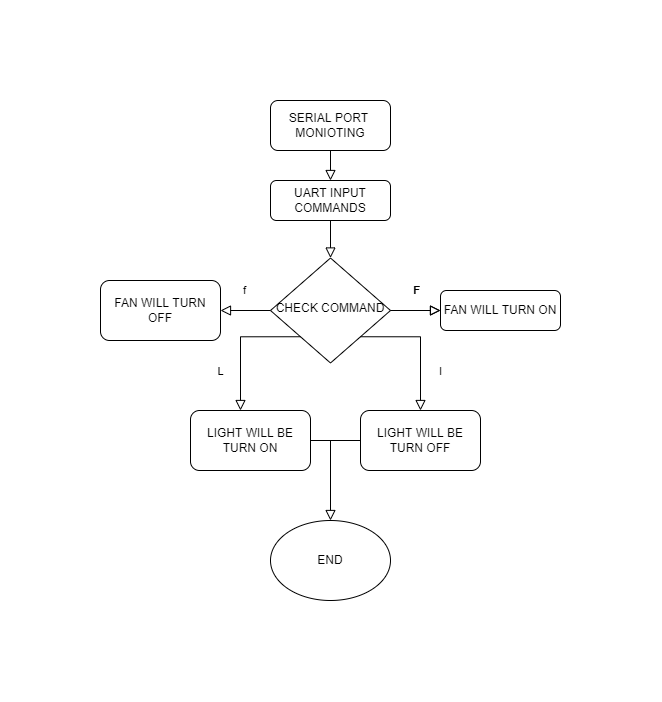

The diagram above was exported from draw.io. Its source (the exported page's mxGraphModel, read from the mxfile embedded in the PNG):
<mxGraphModel dx="1944" dy="597" grid="1" gridSize="10" guides="1" tooltips="1" connect="1" arrows="1" fold="1" page="1" pageScale="1" pageWidth="827" pageHeight="1169" math="0" shadow="0">
  <root>
    <mxCell id="WIyWlLk6GJQsqaUBKTNV-0" />
    <mxCell id="WIyWlLk6GJQsqaUBKTNV-1" parent="WIyWlLk6GJQsqaUBKTNV-0" />
    <mxCell id="WIyWlLk6GJQsqaUBKTNV-2" value="" style="rounded=0;html=1;jettySize=auto;orthogonalLoop=1;fontSize=11;endArrow=block;endFill=0;endSize=8;strokeWidth=1;shadow=0;labelBackgroundColor=none;edgeStyle=orthogonalEdgeStyle;" parent="WIyWlLk6GJQsqaUBKTNV-1" source="WIyWlLk6GJQsqaUBKTNV-3" target="WIyWlLk6GJQsqaUBKTNV-6" edge="1">
      <mxGeometry relative="1" as="geometry" />
    </mxCell>
    <mxCell id="WIyWlLk6GJQsqaUBKTNV-3" value="UART INPUT COMMANDS" style="rounded=1;whiteSpace=wrap;html=1;fontSize=12;glass=0;strokeWidth=1;shadow=0;" parent="WIyWlLk6GJQsqaUBKTNV-1" vertex="1">
      <mxGeometry x="160" y="80" width="120" height="40" as="geometry" />
    </mxCell>
    <mxCell id="WIyWlLk6GJQsqaUBKTNV-5" value="F" style="edgeStyle=orthogonalEdgeStyle;rounded=0;html=1;jettySize=auto;orthogonalLoop=1;fontSize=11;endArrow=block;endFill=0;endSize=8;strokeWidth=1;shadow=0;labelBackgroundColor=none;" parent="WIyWlLk6GJQsqaUBKTNV-1" source="WIyWlLk6GJQsqaUBKTNV-6" target="WIyWlLk6GJQsqaUBKTNV-7" edge="1">
      <mxGeometry y="20" relative="1" as="geometry">
        <mxPoint as="offset" />
      </mxGeometry>
    </mxCell>
    <mxCell id="WIyWlLk6GJQsqaUBKTNV-6" value="CHECK COMMAND" style="rhombus;whiteSpace=wrap;html=1;shadow=0;fontFamily=Helvetica;fontSize=12;align=center;strokeWidth=1;spacing=6;spacingTop=-4;" parent="WIyWlLk6GJQsqaUBKTNV-1" vertex="1">
      <mxGeometry x="160" y="157.5" width="120" height="105" as="geometry" />
    </mxCell>
    <mxCell id="WIyWlLk6GJQsqaUBKTNV-7" value="FAN WILL TURN ON" style="rounded=1;whiteSpace=wrap;html=1;fontSize=12;glass=0;strokeWidth=1;shadow=0;" parent="WIyWlLk6GJQsqaUBKTNV-1" vertex="1">
      <mxGeometry x="330" y="190" width="120" height="40" as="geometry" />
    </mxCell>
    <mxCell id="FV7pdaA03UDykw-3ZCbf-0" value="FAN WILL TURN OFF" style="rounded=1;whiteSpace=wrap;html=1;" vertex="1" parent="WIyWlLk6GJQsqaUBKTNV-1">
      <mxGeometry x="-10" y="180" width="120" height="60" as="geometry" />
    </mxCell>
    <mxCell id="FV7pdaA03UDykw-3ZCbf-1" value="f&lt;br&gt;" style="rounded=0;html=1;jettySize=auto;orthogonalLoop=1;fontSize=11;endArrow=block;endFill=0;endSize=8;strokeWidth=1;shadow=0;labelBackgroundColor=none;edgeStyle=orthogonalEdgeStyle;exitX=0;exitY=0.5;exitDx=0;exitDy=0;entryX=1;entryY=0.5;entryDx=0;entryDy=0;" edge="1" parent="WIyWlLk6GJQsqaUBKTNV-1" source="WIyWlLk6GJQsqaUBKTNV-6" target="FV7pdaA03UDykw-3ZCbf-0">
      <mxGeometry y="-20" relative="1" as="geometry">
        <mxPoint x="150" y="130" as="sourcePoint" />
        <mxPoint x="150" y="175" as="targetPoint" />
        <mxPoint as="offset" />
      </mxGeometry>
    </mxCell>
    <mxCell id="FV7pdaA03UDykw-3ZCbf-5" value="L" style="rounded=0;html=1;jettySize=auto;orthogonalLoop=1;fontSize=11;endArrow=block;endFill=0;endSize=8;strokeWidth=1;shadow=0;labelBackgroundColor=none;edgeStyle=orthogonalEdgeStyle;exitX=0;exitY=1;exitDx=0;exitDy=0;" edge="1" parent="WIyWlLk6GJQsqaUBKTNV-1" source="WIyWlLk6GJQsqaUBKTNV-6">
      <mxGeometry x="0.4016" y="-20" relative="1" as="geometry">
        <mxPoint x="140" y="262.5" as="sourcePoint" />
        <mxPoint x="130" y="310" as="targetPoint" />
        <mxPoint as="offset" />
      </mxGeometry>
    </mxCell>
    <mxCell id="FV7pdaA03UDykw-3ZCbf-7" value="l" style="rounded=0;html=1;jettySize=auto;orthogonalLoop=1;fontSize=11;endArrow=block;endFill=0;endSize=8;strokeWidth=1;shadow=0;labelBackgroundColor=none;edgeStyle=orthogonalEdgeStyle;exitX=1;exitY=1;exitDx=0;exitDy=0;" edge="1" parent="WIyWlLk6GJQsqaUBKTNV-1" source="WIyWlLk6GJQsqaUBKTNV-6">
      <mxGeometry x="0.4016" y="20" relative="1" as="geometry">
        <mxPoint x="310" y="240" as="sourcePoint" />
        <mxPoint x="310" y="310" as="targetPoint" />
        <mxPoint as="offset" />
      </mxGeometry>
    </mxCell>
    <mxCell id="FV7pdaA03UDykw-3ZCbf-8" value="LIGHT WILL BE TURN ON" style="rounded=1;whiteSpace=wrap;html=1;" vertex="1" parent="WIyWlLk6GJQsqaUBKTNV-1">
      <mxGeometry x="80" y="310" width="120" height="60" as="geometry" />
    </mxCell>
    <mxCell id="FV7pdaA03UDykw-3ZCbf-9" value="&lt;span&gt;LIGHT WILL BE TURN OFF&lt;/span&gt;" style="rounded=1;whiteSpace=wrap;html=1;" vertex="1" parent="WIyWlLk6GJQsqaUBKTNV-1">
      <mxGeometry x="250" y="310" width="120" height="60" as="geometry" />
    </mxCell>
    <mxCell id="FV7pdaA03UDykw-3ZCbf-10" value="SERIAL PORT&amp;nbsp;&lt;br&gt;MONIOTING" style="rounded=1;whiteSpace=wrap;html=1;" vertex="1" parent="WIyWlLk6GJQsqaUBKTNV-1">
      <mxGeometry x="160" width="120" height="50" as="geometry" />
    </mxCell>
    <mxCell id="FV7pdaA03UDykw-3ZCbf-11" value="F" style="edgeStyle=orthogonalEdgeStyle;rounded=0;html=1;jettySize=auto;orthogonalLoop=1;fontSize=11;endArrow=block;endFill=0;endSize=8;strokeWidth=1;shadow=0;labelBackgroundColor=none;" edge="1" parent="WIyWlLk6GJQsqaUBKTNV-1">
      <mxGeometry y="20" relative="1" as="geometry">
        <mxPoint as="offset" />
        <mxPoint x="280" y="209.9999999999999" as="sourcePoint" />
        <mxPoint x="330" y="209.9999999999999" as="targetPoint" />
      </mxGeometry>
    </mxCell>
    <mxCell id="FV7pdaA03UDykw-3ZCbf-12" value="" style="edgeStyle=orthogonalEdgeStyle;rounded=0;html=1;jettySize=auto;orthogonalLoop=1;fontSize=11;endArrow=block;endFill=0;endSize=8;strokeWidth=1;shadow=0;labelBackgroundColor=none;exitX=0.5;exitY=1;exitDx=0;exitDy=0;" edge="1" parent="WIyWlLk6GJQsqaUBKTNV-1" source="FV7pdaA03UDykw-3ZCbf-10">
      <mxGeometry x="-0.3333" y="20" relative="1" as="geometry">
        <mxPoint y="-1" as="offset" />
        <mxPoint x="300" y="119.99999999999989" as="sourcePoint" />
        <mxPoint x="220" y="80" as="targetPoint" />
      </mxGeometry>
    </mxCell>
    <mxCell id="FV7pdaA03UDykw-3ZCbf-13" value="&lt;br&gt;" style="text;html=1;align=center;verticalAlign=middle;resizable=0;points=[];autosize=1;strokeColor=none;fillColor=none;" vertex="1" parent="WIyWlLk6GJQsqaUBKTNV-1">
      <mxGeometry x="230" y="50" width="20" height="20" as="geometry" />
    </mxCell>
    <mxCell id="FV7pdaA03UDykw-3ZCbf-15" value="END" style="ellipse;whiteSpace=wrap;html=1;" vertex="1" parent="WIyWlLk6GJQsqaUBKTNV-1">
      <mxGeometry x="160" y="420" width="120" height="80" as="geometry" />
    </mxCell>
    <mxCell id="FV7pdaA03UDykw-3ZCbf-17" value="" style="endArrow=none;html=1;rounded=0;exitX=1;exitY=0.5;exitDx=0;exitDy=0;entryX=0;entryY=0.5;entryDx=0;entryDy=0;" edge="1" parent="WIyWlLk6GJQsqaUBKTNV-1" source="FV7pdaA03UDykw-3ZCbf-8" target="FV7pdaA03UDykw-3ZCbf-9">
      <mxGeometry width="50" height="50" relative="1" as="geometry">
        <mxPoint x="200" y="370" as="sourcePoint" />
        <mxPoint x="250" y="320" as="targetPoint" />
      </mxGeometry>
    </mxCell>
    <mxCell id="FV7pdaA03UDykw-3ZCbf-19" value="&lt;br&gt;" style="rounded=0;html=1;jettySize=auto;orthogonalLoop=1;fontSize=11;endArrow=block;endFill=0;endSize=8;strokeWidth=1;shadow=0;labelBackgroundColor=none;edgeStyle=orthogonalEdgeStyle;entryX=0.5;entryY=0;entryDx=0;entryDy=0;" edge="1" parent="WIyWlLk6GJQsqaUBKTNV-1" target="FV7pdaA03UDykw-3ZCbf-15">
      <mxGeometry x="0.4016" y="20" relative="1" as="geometry">
        <mxPoint x="220" y="340" as="sourcePoint" />
        <mxPoint x="320" y="320" as="targetPoint" />
        <mxPoint as="offset" />
      </mxGeometry>
    </mxCell>
  </root>
</mxGraphModel>